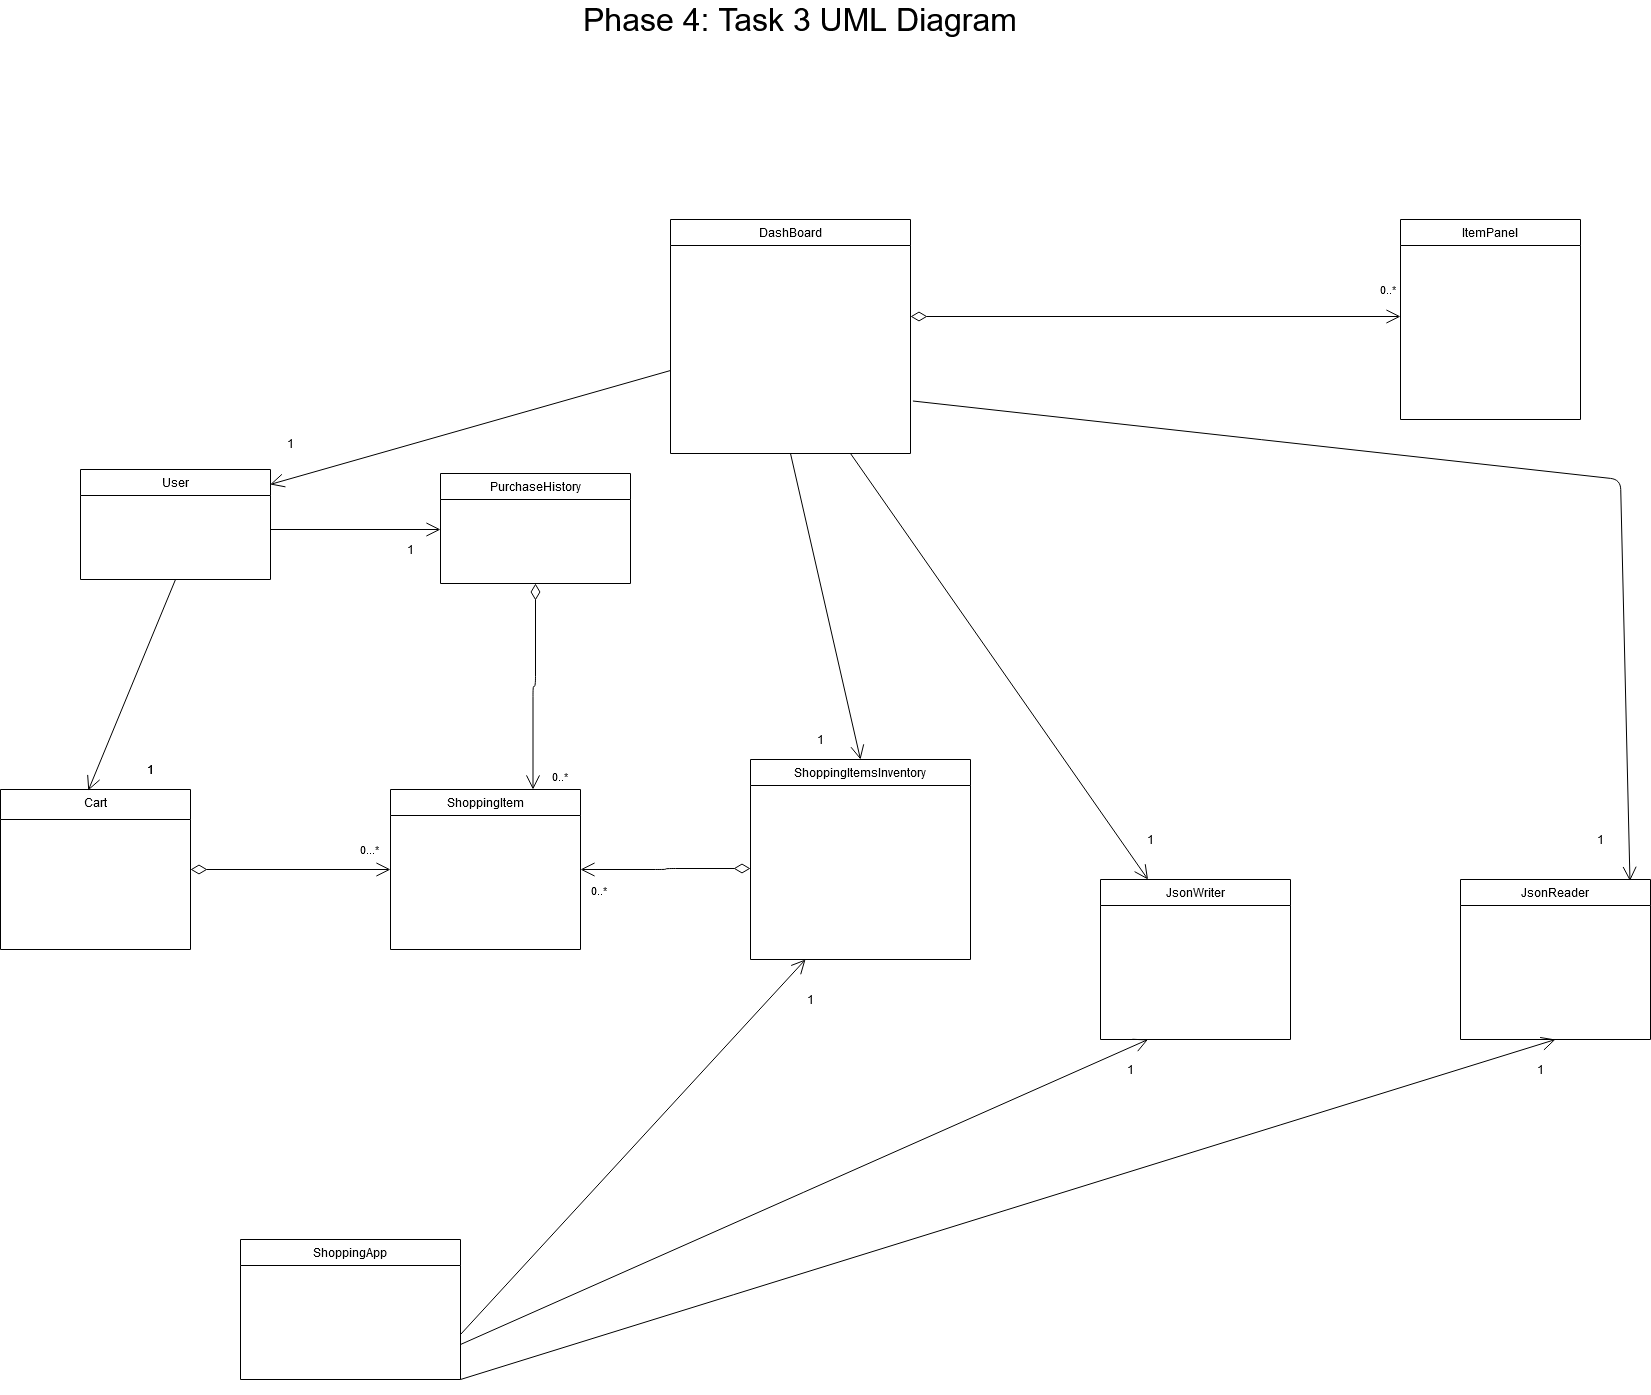

The diagram above was exported from draw.io. Its source (the exported page's mxGraphModel, read from the mxfile embedded in the PNG):
<mxGraphModel dx="2887" dy="3146" grid="1" gridSize="10" guides="1" tooltips="1" connect="1" arrows="1" fold="1" page="1" pageScale="1" pageWidth="827" pageHeight="1169" math="0" shadow="0">
  <root>
    <mxCell id="WIyWlLk6GJQsqaUBKTNV-0" />
    <mxCell id="WIyWlLk6GJQsqaUBKTNV-1" parent="WIyWlLk6GJQsqaUBKTNV-0" />
    <mxCell id="pUmml0aB_290ogonqdeR-24" value="ShoppingApp" style="swimlane;fontStyle=0;align=center;verticalAlign=top;childLayout=stackLayout;horizontal=1;startSize=26;horizontalStack=0;resizeParent=1;resizeLast=0;collapsible=1;marginBottom=0;rounded=0;shadow=0;strokeWidth=1;" parent="WIyWlLk6GJQsqaUBKTNV-1" vertex="1">
      <mxGeometry x="60" y="-250" width="220" height="140" as="geometry">
        <mxRectangle x="340" y="380" width="170" height="26" as="alternateBounds" />
      </mxGeometry>
    </mxCell>
    <mxCell id="dVEKOL1s5Oi1xIXGWQHp-13" value="DashBoard" style="swimlane;fontStyle=0;align=center;verticalAlign=top;childLayout=stackLayout;horizontal=1;startSize=26;horizontalStack=0;resizeParent=1;resizeLast=0;collapsible=1;marginBottom=0;rounded=0;shadow=0;strokeWidth=1;" parent="WIyWlLk6GJQsqaUBKTNV-1" vertex="1">
      <mxGeometry x="490" y="-1270" width="240" height="234" as="geometry">
        <mxRectangle x="340" y="380" width="170" height="26" as="alternateBounds" />
      </mxGeometry>
    </mxCell>
    <mxCell id="dVEKOL1s5Oi1xIXGWQHp-21" value="ItemPanel" style="swimlane;fontStyle=0;align=center;verticalAlign=top;childLayout=stackLayout;horizontal=1;startSize=26;horizontalStack=0;resizeParent=1;resizeLast=0;collapsible=1;marginBottom=0;rounded=0;shadow=0;strokeWidth=1;" parent="WIyWlLk6GJQsqaUBKTNV-1" vertex="1">
      <mxGeometry x="1220" y="-1270" width="180" height="200" as="geometry">
        <mxRectangle x="340" y="380" width="170" height="26" as="alternateBounds" />
      </mxGeometry>
    </mxCell>
    <mxCell id="dVEKOL1s5Oi1xIXGWQHp-81" value="User" style="swimlane;fontStyle=0;align=center;verticalAlign=top;childLayout=stackLayout;horizontal=1;startSize=26;horizontalStack=0;resizeParent=1;resizeLast=0;collapsible=1;marginBottom=0;rounded=0;shadow=0;strokeWidth=1;" parent="WIyWlLk6GJQsqaUBKTNV-1" vertex="1">
      <mxGeometry x="-100" y="-1020" width="190" height="110" as="geometry">
        <mxRectangle x="550" y="140" width="160" height="26" as="alternateBounds" />
      </mxGeometry>
    </mxCell>
    <mxCell id="pGDVuKmupSMeNyO7zfpq-0" value="&lt;font style=&quot;font-size: 32px&quot;&gt;Phase 4: Task 3 UML Diagram&lt;br&gt;&lt;/font&gt;" style="text;html=1;strokeColor=none;fillColor=none;align=center;verticalAlign=middle;whiteSpace=wrap;rounded=0;" vertex="1" parent="WIyWlLk6GJQsqaUBKTNV-1">
      <mxGeometry x="300" y="-1480" width="640" height="20" as="geometry" />
    </mxCell>
    <mxCell id="pGDVuKmupSMeNyO7zfpq-8" value="Cart" style="swimlane;fontStyle=0;align=center;verticalAlign=top;childLayout=stackLayout;horizontal=1;startSize=30;horizontalStack=0;resizeParent=1;resizeLast=0;collapsible=1;marginBottom=0;rounded=0;shadow=0;strokeWidth=1;" vertex="1" parent="WIyWlLk6GJQsqaUBKTNV-1">
      <mxGeometry x="-180" y="-700" width="190" height="160" as="geometry">
        <mxRectangle x="340" y="380" width="170" height="26" as="alternateBounds" />
      </mxGeometry>
    </mxCell>
    <mxCell id="pGDVuKmupSMeNyO7zfpq-11" value="ShoppingItemsInventory" style="swimlane;fontStyle=0;align=center;verticalAlign=top;childLayout=stackLayout;horizontal=1;startSize=26;horizontalStack=0;resizeParent=1;resizeLast=0;collapsible=1;marginBottom=0;rounded=0;shadow=0;strokeWidth=1;" vertex="1" parent="WIyWlLk6GJQsqaUBKTNV-1">
      <mxGeometry x="570" y="-730" width="220" height="200" as="geometry">
        <mxRectangle x="340" y="380" width="170" height="26" as="alternateBounds" />
      </mxGeometry>
    </mxCell>
    <mxCell id="pGDVuKmupSMeNyO7zfpq-19" value="ShoppingItem" style="swimlane;fontStyle=0;align=center;verticalAlign=top;childLayout=stackLayout;horizontal=1;startSize=26;horizontalStack=0;resizeParent=1;resizeLast=0;collapsible=1;marginBottom=0;rounded=0;shadow=0;strokeWidth=1;" vertex="1" parent="WIyWlLk6GJQsqaUBKTNV-1">
      <mxGeometry x="210" y="-700" width="190" height="160" as="geometry">
        <mxRectangle x="550" y="140" width="160" height="26" as="alternateBounds" />
      </mxGeometry>
    </mxCell>
    <mxCell id="pGDVuKmupSMeNyO7zfpq-20" value="0...*" style="endArrow=open;html=1;endSize=12;startArrow=diamondThin;startSize=14;startFill=0;edgeStyle=orthogonalEdgeStyle;align=left;verticalAlign=bottom;entryX=0;entryY=0.5;entryDx=0;entryDy=0;exitX=1;exitY=0.5;exitDx=0;exitDy=0;" edge="1" parent="WIyWlLk6GJQsqaUBKTNV-1" source="pGDVuKmupSMeNyO7zfpq-8" target="pGDVuKmupSMeNyO7zfpq-19">
      <mxGeometry x="0.6854" y="10" relative="1" as="geometry">
        <mxPoint x="-80" y="-700" as="sourcePoint" />
        <mxPoint x="80" y="-690.59" as="targetPoint" />
        <mxPoint as="offset" />
      </mxGeometry>
    </mxCell>
    <mxCell id="pGDVuKmupSMeNyO7zfpq-21" value="0..*" style="endArrow=open;html=1;endSize=12;startArrow=diamondThin;startSize=14;startFill=0;edgeStyle=orthogonalEdgeStyle;align=left;verticalAlign=bottom;exitX=0;exitY=0.5;exitDx=0;exitDy=0;entryX=1;entryY=0.5;entryDx=0;entryDy=0;" edge="1" parent="WIyWlLk6GJQsqaUBKTNV-1" target="pGDVuKmupSMeNyO7zfpq-19">
      <mxGeometry x="0.8857" y="31" relative="1" as="geometry">
        <mxPoint x="570" y="-621" as="sourcePoint" />
        <mxPoint x="302" y="-671" as="targetPoint" />
        <mxPoint as="offset" />
      </mxGeometry>
    </mxCell>
    <mxCell id="pGDVuKmupSMeNyO7zfpq-23" value="PurchaseHistory" style="swimlane;fontStyle=0;align=center;verticalAlign=top;childLayout=stackLayout;horizontal=1;startSize=26;horizontalStack=0;resizeParent=1;resizeLast=0;collapsible=1;marginBottom=0;rounded=0;shadow=0;strokeWidth=1;" vertex="1" parent="WIyWlLk6GJQsqaUBKTNV-1">
      <mxGeometry x="260" y="-1016" width="190" height="110" as="geometry">
        <mxRectangle x="550" y="140" width="160" height="26" as="alternateBounds" />
      </mxGeometry>
    </mxCell>
    <mxCell id="pGDVuKmupSMeNyO7zfpq-26" value="" style="endArrow=open;endFill=1;endSize=12;html=1;" edge="1" parent="WIyWlLk6GJQsqaUBKTNV-1">
      <mxGeometry width="160" relative="1" as="geometry">
        <mxPoint x="90" y="-960" as="sourcePoint" />
        <mxPoint x="260" y="-960" as="targetPoint" />
      </mxGeometry>
    </mxCell>
    <mxCell id="pGDVuKmupSMeNyO7zfpq-27" value="" style="endArrow=open;endFill=1;endSize=12;html=1;exitX=0.5;exitY=1;exitDx=0;exitDy=0;entryX=0.462;entryY=0.006;entryDx=0;entryDy=0;entryPerimeter=0;" edge="1" parent="WIyWlLk6GJQsqaUBKTNV-1" source="dVEKOL1s5Oi1xIXGWQHp-81" target="pGDVuKmupSMeNyO7zfpq-8">
      <mxGeometry width="160" relative="1" as="geometry">
        <mxPoint x="360" y="-780" as="sourcePoint" />
        <mxPoint x="520" y="-780" as="targetPoint" />
      </mxGeometry>
    </mxCell>
    <mxCell id="pGDVuKmupSMeNyO7zfpq-28" value="1" style="text;html=1;strokeColor=none;fillColor=none;align=center;verticalAlign=middle;whiteSpace=wrap;rounded=0;" vertex="1" parent="WIyWlLk6GJQsqaUBKTNV-1">
      <mxGeometry x="210" y="-950" width="40" height="20" as="geometry" />
    </mxCell>
    <mxCell id="pGDVuKmupSMeNyO7zfpq-29" value="1" style="text;html=1;strokeColor=none;fillColor=none;align=center;verticalAlign=middle;whiteSpace=wrap;rounded=0;" vertex="1" parent="WIyWlLk6GJQsqaUBKTNV-1">
      <mxGeometry x="-50" y="-730" width="40" height="20" as="geometry" />
    </mxCell>
    <mxCell id="pGDVuKmupSMeNyO7zfpq-30" value="0..*" style="endArrow=open;html=1;endSize=12;startArrow=diamondThin;startSize=14;startFill=0;edgeStyle=orthogonalEdgeStyle;align=left;verticalAlign=bottom;exitX=0.5;exitY=1;exitDx=0;exitDy=0;entryX=0.75;entryY=0;entryDx=0;entryDy=0;" edge="1" parent="WIyWlLk6GJQsqaUBKTNV-1" source="pGDVuKmupSMeNyO7zfpq-23" target="pGDVuKmupSMeNyO7zfpq-19">
      <mxGeometry x="0.9654" y="17" relative="1" as="geometry">
        <mxPoint x="360" y="-780" as="sourcePoint" />
        <mxPoint x="520" y="-780" as="targetPoint" />
        <mxPoint as="offset" />
      </mxGeometry>
    </mxCell>
    <mxCell id="pGDVuKmupSMeNyO7zfpq-31" value="JsonWriter" style="swimlane;fontStyle=0;align=center;verticalAlign=top;childLayout=stackLayout;horizontal=1;startSize=26;horizontalStack=0;resizeParent=1;resizeLast=0;collapsible=1;marginBottom=0;rounded=0;shadow=0;strokeWidth=1;" vertex="1" parent="WIyWlLk6GJQsqaUBKTNV-1">
      <mxGeometry x="920" y="-610" width="190" height="160" as="geometry">
        <mxRectangle x="550" y="140" width="160" height="26" as="alternateBounds" />
      </mxGeometry>
    </mxCell>
    <mxCell id="pGDVuKmupSMeNyO7zfpq-32" value="JsonReader" style="swimlane;fontStyle=0;align=center;verticalAlign=top;childLayout=stackLayout;horizontal=1;startSize=26;horizontalStack=0;resizeParent=1;resizeLast=0;collapsible=1;marginBottom=0;rounded=0;shadow=0;strokeWidth=1;" vertex="1" parent="WIyWlLk6GJQsqaUBKTNV-1">
      <mxGeometry x="1280" y="-610" width="190" height="160" as="geometry">
        <mxRectangle x="550" y="140" width="160" height="26" as="alternateBounds" />
      </mxGeometry>
    </mxCell>
    <mxCell id="pGDVuKmupSMeNyO7zfpq-38" value="" style="endArrow=open;endFill=1;endSize=12;html=1;entryX=0.5;entryY=0;entryDx=0;entryDy=0;exitX=0.5;exitY=1;exitDx=0;exitDy=0;" edge="1" parent="WIyWlLk6GJQsqaUBKTNV-1" source="dVEKOL1s5Oi1xIXGWQHp-13" target="pGDVuKmupSMeNyO7zfpq-11">
      <mxGeometry width="160" relative="1" as="geometry">
        <mxPoint x="490" y="-800" as="sourcePoint" />
        <mxPoint x="470" y="-680" as="targetPoint" />
      </mxGeometry>
    </mxCell>
    <mxCell id="pGDVuKmupSMeNyO7zfpq-39" value="" style="endArrow=open;endFill=1;endSize=12;html=1;exitX=0.75;exitY=1;exitDx=0;exitDy=0;entryX=0.25;entryY=0;entryDx=0;entryDy=0;" edge="1" parent="WIyWlLk6GJQsqaUBKTNV-1" source="dVEKOL1s5Oi1xIXGWQHp-13" target="pGDVuKmupSMeNyO7zfpq-31">
      <mxGeometry width="160" relative="1" as="geometry">
        <mxPoint x="860" y="-830" as="sourcePoint" />
        <mxPoint x="1020" y="-830" as="targetPoint" />
      </mxGeometry>
    </mxCell>
    <mxCell id="pGDVuKmupSMeNyO7zfpq-40" value="" style="endArrow=open;endFill=1;endSize=12;html=1;entryX=0.892;entryY=0.009;entryDx=0;entryDy=0;entryPerimeter=0;exitX=1.01;exitY=1.303;exitDx=0;exitDy=0;exitPerimeter=0;" edge="1" parent="WIyWlLk6GJQsqaUBKTNV-1" target="pGDVuKmupSMeNyO7zfpq-32">
      <mxGeometry width="160" relative="1" as="geometry">
        <mxPoint x="732.4000000000001" y="-1088.4859999999999" as="sourcePoint" />
        <mxPoint x="1020" y="-830" as="targetPoint" />
        <Array as="points">
          <mxPoint x="1440" y="-1010" />
        </Array>
      </mxGeometry>
    </mxCell>
    <mxCell id="pGDVuKmupSMeNyO7zfpq-41" value="1" style="text;html=1;strokeColor=none;fillColor=none;align=center;verticalAlign=middle;whiteSpace=wrap;rounded=0;" vertex="1" parent="WIyWlLk6GJQsqaUBKTNV-1">
      <mxGeometry x="-50" y="-730" width="40" height="20" as="geometry" />
    </mxCell>
    <mxCell id="pGDVuKmupSMeNyO7zfpq-42" value="1" style="text;html=1;strokeColor=none;fillColor=none;align=center;verticalAlign=middle;whiteSpace=wrap;rounded=0;" vertex="1" parent="WIyWlLk6GJQsqaUBKTNV-1">
      <mxGeometry x="1400" y="-660" width="40" height="20" as="geometry" />
    </mxCell>
    <mxCell id="pGDVuKmupSMeNyO7zfpq-43" value="1" style="text;html=1;strokeColor=none;fillColor=none;align=center;verticalAlign=middle;whiteSpace=wrap;rounded=0;" vertex="1" parent="WIyWlLk6GJQsqaUBKTNV-1">
      <mxGeometry x="950" y="-660" width="40" height="20" as="geometry" />
    </mxCell>
    <mxCell id="pGDVuKmupSMeNyO7zfpq-45" value="" style="endArrow=open;endFill=1;endSize=12;html=1;exitX=0;exitY=0.5;exitDx=0;exitDy=0;entryX=0.998;entryY=0.136;entryDx=0;entryDy=0;entryPerimeter=0;" edge="1" parent="WIyWlLk6GJQsqaUBKTNV-1" target="dVEKOL1s5Oi1xIXGWQHp-81">
      <mxGeometry width="160" relative="1" as="geometry">
        <mxPoint x="490" y="-1118.9999999999998" as="sourcePoint" />
        <mxPoint x="310" y="-880" as="targetPoint" />
      </mxGeometry>
    </mxCell>
    <mxCell id="pGDVuKmupSMeNyO7zfpq-49" value="0..*" style="endArrow=open;html=1;endSize=12;startArrow=diamondThin;startSize=14;startFill=0;edgeStyle=orthogonalEdgeStyle;align=left;verticalAlign=bottom;" edge="1" parent="WIyWlLk6GJQsqaUBKTNV-1">
      <mxGeometry x="0.9111" y="17" relative="1" as="geometry">
        <mxPoint x="730" y="-1173" as="sourcePoint" />
        <mxPoint x="1220" y="-1173" as="targetPoint" />
        <mxPoint as="offset" />
      </mxGeometry>
    </mxCell>
    <mxCell id="pGDVuKmupSMeNyO7zfpq-50" value="" style="endArrow=open;endFill=1;endSize=12;html=1;exitX=1;exitY=0.5;exitDx=0;exitDy=0;entryX=0.25;entryY=1;entryDx=0;entryDy=0;" edge="1" parent="WIyWlLk6GJQsqaUBKTNV-1" target="pGDVuKmupSMeNyO7zfpq-11">
      <mxGeometry width="160" relative="1" as="geometry">
        <mxPoint x="280" y="-154.99999999999955" as="sourcePoint" />
        <mxPoint x="480" y="-470" as="targetPoint" />
      </mxGeometry>
    </mxCell>
    <mxCell id="pGDVuKmupSMeNyO7zfpq-51" value="1" style="text;html=1;strokeColor=none;fillColor=none;align=center;verticalAlign=middle;whiteSpace=wrap;rounded=0;" vertex="1" parent="WIyWlLk6GJQsqaUBKTNV-1">
      <mxGeometry x="610" y="-500" width="40" height="20" as="geometry" />
    </mxCell>
    <mxCell id="pGDVuKmupSMeNyO7zfpq-55" value="1" style="text;html=1;strokeColor=none;fillColor=none;align=center;verticalAlign=middle;whiteSpace=wrap;rounded=0;" vertex="1" parent="WIyWlLk6GJQsqaUBKTNV-1">
      <mxGeometry x="90" y="-1056" width="40" height="20" as="geometry" />
    </mxCell>
    <mxCell id="pGDVuKmupSMeNyO7zfpq-58" value="" style="endArrow=open;endFill=1;endSize=12;html=1;exitX=1;exitY=0.75;exitDx=0;exitDy=0;entryX=0.25;entryY=1;entryDx=0;entryDy=0;" edge="1" parent="WIyWlLk6GJQsqaUBKTNV-1" source="pUmml0aB_290ogonqdeR-24" target="pGDVuKmupSMeNyO7zfpq-31">
      <mxGeometry width="160" relative="1" as="geometry">
        <mxPoint x="420" y="-420" as="sourcePoint" />
        <mxPoint x="580" y="-420" as="targetPoint" />
      </mxGeometry>
    </mxCell>
    <mxCell id="pGDVuKmupSMeNyO7zfpq-59" value="" style="endArrow=open;endFill=1;endSize=12;html=1;exitX=1;exitY=1;exitDx=0;exitDy=0;entryX=0.5;entryY=1;entryDx=0;entryDy=0;" edge="1" parent="WIyWlLk6GJQsqaUBKTNV-1" source="pUmml0aB_290ogonqdeR-24" target="pGDVuKmupSMeNyO7zfpq-32">
      <mxGeometry width="160" relative="1" as="geometry">
        <mxPoint x="420" y="-420" as="sourcePoint" />
        <mxPoint x="580" y="-420" as="targetPoint" />
      </mxGeometry>
    </mxCell>
    <mxCell id="pGDVuKmupSMeNyO7zfpq-60" value="1" style="text;html=1;strokeColor=none;fillColor=none;align=center;verticalAlign=middle;whiteSpace=wrap;rounded=0;" vertex="1" parent="WIyWlLk6GJQsqaUBKTNV-1">
      <mxGeometry x="1340" y="-430" width="40" height="20" as="geometry" />
    </mxCell>
    <mxCell id="pGDVuKmupSMeNyO7zfpq-61" value="1" style="text;html=1;strokeColor=none;fillColor=none;align=center;verticalAlign=middle;whiteSpace=wrap;rounded=0;" vertex="1" parent="WIyWlLk6GJQsqaUBKTNV-1">
      <mxGeometry x="930" y="-430" width="40" height="20" as="geometry" />
    </mxCell>
    <mxCell id="pGDVuKmupSMeNyO7zfpq-62" value="1" style="text;html=1;strokeColor=none;fillColor=none;align=center;verticalAlign=middle;whiteSpace=wrap;rounded=0;" vertex="1" parent="WIyWlLk6GJQsqaUBKTNV-1">
      <mxGeometry x="620" y="-760" width="40" height="20" as="geometry" />
    </mxCell>
  </root>
</mxGraphModel>